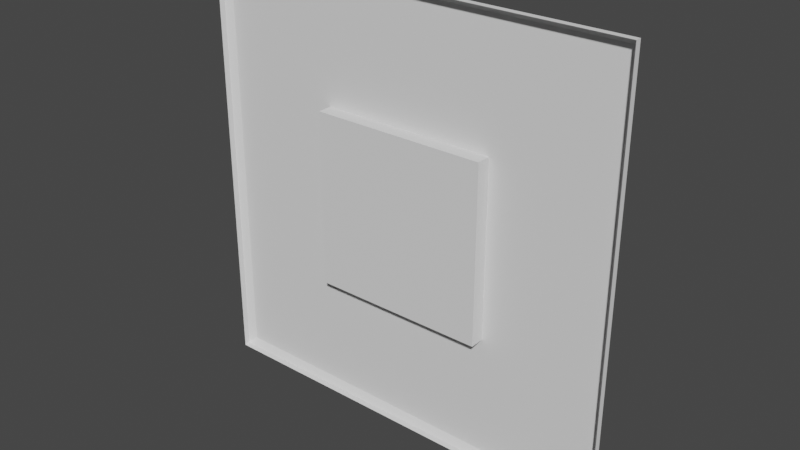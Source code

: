 # Source: Drill_Machine_4x4x4.blend  (saved by Blender 2.80.40; exported with 4.5.12 LTS)
import bpy
from mathutils import Matrix  # noqa: F401  (used for matrix-valued properties, if any)

bpy.ops.wm.read_factory_settings(use_empty=True)
scene = bpy.context.scene
scene.name = 'Scene'

# ---- collections
col_collection = bpy.data.collections.new('Collection'); scene.collection.children.link(col_collection)

# ---- world
world_world = bpy.data.worlds.new('World'); scene.world = world_world
world_world.use_nodes = True; world_world.node_tree.nodes.clear()
_N = world_world.node_tree.nodes; _L = world_world.node_tree.links
n0 = _N.new('ShaderNodeOutputWorld'); n0.name = 'World Output'; n0.location = (300, 300)
n1 = _N.new('ShaderNodeBackground'); n1.name = 'Background'; n1.location = (10, 300)
n1.inputs[0].default_value = (0.05088, 0.05088, 0.05088, 1.0)
_L.new(n1.outputs[0], n0.inputs[0])
n0.is_active_output = True
world_world.color = (0.05088, 0.05088, 0.05088)
world_world.use_sun_shadow = False
world_world.sun_shadow_jitter_overblur = 0.0

# ---- meshes
me_cube_001 = bpy.data.meshes.new('Cube.001')
me_cube_001.from_pydata([(-1.5, -0.00418, 1.534), (0.6148, 0.07186, 0.6489), (-1.5, -0.004181, -1.466), (0.6148, 0.07186, -0.5806), (1.5, -0.00418, 1.534), (-0.6148, 0.07186, -0.5806), (1.5, -0.004181, -1.466), (-0.6148, 0.07186, 0.6489), (-1.451, 0.07186, 1.485), (-1.5, 0.03861, 1.534), (-1.451, 0.07186, -1.417), (-1.5, 0.03861, -1.466), (1.451, 0.07186, 1.485), (1.5, 0.03861, 1.534), (1.451, 0.07186, -1.417), (1.5, 0.03861, -1.466), (0.6148, -0.02814, 0.6489), (-0.6148, -0.02814, 0.6489), (-0.6148, -0.02814, -0.5806), (0.6148, -0.02814, -0.5806)], [], [(12, 14, 3, 1), (6, 15, 13, 4), (10, 8, 7, 5), (0, 9, 11, 2), (1, 3, 19, 16), (2, 11, 15, 6), (8, 10, 11, 9), (10, 14, 15, 11), (14, 12, 13, 15), (12, 8, 9, 13), (4, 13, 9, 0), (8, 12, 1, 7), (14, 10, 5, 3), (19, 18, 17, 16), (5, 7, 17, 18), (3, 5, 18, 19), (7, 1, 16, 17)])
_uv = me_cube_001.uv_layers.new(name='UVMap')
_uv.uv.foreach_set('vector', [0.6291, 0.7459, 0.6291, 0.5041, 0.6291, 0.5041, 0.6291, 0.7459, 0.375, 0.5, 0.6209, 0.5, 0.6209, 0.75, 0.375, 0.75, 0.8709, 0.5041, 0.8709, 0.7459, 0.8709, 0.7459, 0.8709, 0.5041, 0.375, 0.0, 0.6209, 0.0, 0.6209, 0.25, 0.375, 0.25, 0.6291, 0.7459, 0.6291, 0.5041, 0.6291, 0.5041, 0.6291, 0.7459, 0.375, 0.25, 0.6209, 0.25, 0.6209, 0.5, 0.375, 0.5, 0.8709, 0.7459, 0.8709, 0.5041, 0.875, 0.5, 0.875, 0.75, 0.8709, 0.5041, 0.6291, 0.5041, 0.625, 0.5, 0.875, 0.5, 0.6291, 0.5041, 0.6291, 0.7459, 0.6209, 0.75, 0.6209, 0.5, 0.6291, 0.7459, 0.8709, 0.7459, 0.875, 0.75, 0.625, 0.75, 0.375, 0.75, 0.6209, 0.75, 0.6209, 1.0, 0.375, 1.0, 0.8709, 0.7459, 0.6291, 0.7459, 0.6291, 0.7459, 0.8709, 0.7459, 0.6291, 0.5041, 0.8709, 0.5041, 0.8709, 0.5041, 0.6291, 0.5041, 0.6291, 0.5041, 0.8709, 0.5041, 0.8709, 0.7459, 0.6291, 0.7459, 0.8709, 0.5041, 0.8709, 0.7459, 0.8709, 0.7459, 0.8709, 0.5041, 0.6291, 0.5041, 0.8709, 0.5041, 0.8709, 0.5041, 0.6291, 0.5041, 0.8709, 0.7459, 0.6291, 0.7459, 0.6291, 0.7459, 0.8709, 0.7459])
me_cube_001.use_remesh_preserve_volume = False
me_cube_001.use_remesh_preserve_attributes = False
me_cube_001.use_mirror_vertex_groups = False
me_cube_001.update()

# ---- objects
ob_stand = bpy.data.objects.new('Stand', me_cube_001)

# ---- transforms, parenting, visibility, modifiers, constraints
ob_stand.location = (0.0, 0.0, 0.0)
ob_stand.lineart.crease_threshold = 0.0

# ---- collection membership
col_collection.objects.link(ob_stand)

# ---- scene / render settings (as saved in the file)
scene.frame_start = 1; scene.frame_end = 250; scene.frame_set(54)
scene.render.engine = 'BLENDER_EEVEE_NEXT'
scene.render.motion_blur_shutter = 1.0
scene.cycles.use_denoising = False
scene.cycles.samples = 128
scene.cycles.sampling_pattern = 'TABULATED_SOBOL'
scene.cycles.use_adaptive_sampling = False
scene.cycles.use_light_tree = False
scene.view_settings.view_transform = 'Filmic'
bpy.context.view_layer.update()

# ---- added for rendering (the .blend has no active camera and no usable light): camera, sun
cam_auto = bpy.data.cameras.new('AutoCamera')
cam_auto.lens = 50.0
cam_auto.sensor_width = 36.0
cam_auto.clip_end = 1000.0
ob_auto_camera = bpy.data.objects.new('AutoCamera', cam_auto)
scene.collection.objects.link(ob_auto_camera)
ob_auto_camera.location = (3.92649, -4.68993, 3.17537)
ob_auto_camera.rotation_euler = (1.09748, -7.21219e-08, 0.694738)
scene.camera = ob_auto_camera
light_auto_sun = bpy.data.lights.new('AutoSun', 'SUN')
light_auto_sun.energy = 3.0
light_auto_sun.angle = 0.0523599
ob_auto_sun = bpy.data.objects.new('AutoSun', light_auto_sun)
scene.collection.objects.link(ob_auto_sun)
ob_auto_sun.rotation_euler = (0.872665, 0.174533, 0.523599)
bpy.context.view_layer.update()
